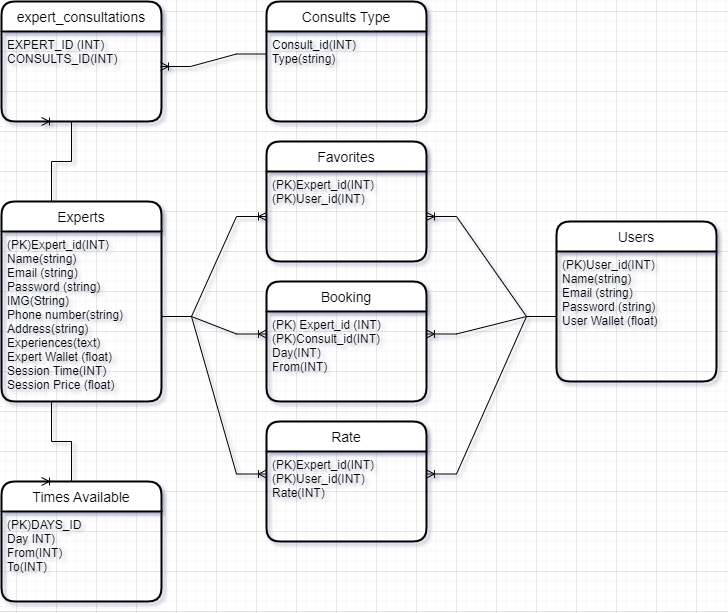

The diagram above was exported from draw.io. Its source (the exported page's mxGraphModel, read from the mxfile embedded in the PNG):
<mxGraphModel dx="880" dy="1562" grid="1" gridSize="10" guides="1" tooltips="1" connect="1" arrows="1" fold="1" page="1" pageScale="1" pageWidth="850" pageHeight="1100" math="0" shadow="0">
  <root>
    <mxCell id="0" />
    <mxCell id="1" parent="0" />
    <mxCell id="bUiPgC6cC3jhWcDNpUaZ-16" value="Experts" style="swimlane;childLayout=stackLayout;horizontal=1;startSize=30;horizontalStack=0;rounded=1;fontSize=14;fontStyle=0;strokeWidth=2;resizeParent=0;resizeLast=1;shadow=0;dashed=0;align=center;" parent="1" vertex="1">
      <mxGeometry x="185" y="30" width="160" height="200" as="geometry" />
    </mxCell>
    <mxCell id="bUiPgC6cC3jhWcDNpUaZ-17" value="(PK)Expert_id(INT)&#10;Name(string)&#10;Email (string)&#10;Password (string)&#10;IMG(String)&#10;Phone number(string)&#10;Address(string)&#10;Experiences(text)&#10;Expert Wallet (float)&#10;Session Time(INT)&#10;Session Price (float)" style="align=left;strokeColor=none;fillColor=none;spacingLeft=4;fontSize=12;verticalAlign=top;resizable=0;rotatable=0;part=1;" parent="bUiPgC6cC3jhWcDNpUaZ-16" vertex="1">
      <mxGeometry y="30" width="160" height="170" as="geometry" />
    </mxCell>
    <mxCell id="bUiPgC6cC3jhWcDNpUaZ-21" value="Users" style="swimlane;childLayout=stackLayout;horizontal=1;startSize=30;horizontalStack=0;rounded=1;fontSize=14;fontStyle=0;strokeWidth=2;resizeParent=0;resizeLast=1;shadow=0;dashed=0;align=center;" parent="1" vertex="1">
      <mxGeometry x="740" y="50" width="160" height="160" as="geometry" />
    </mxCell>
    <mxCell id="bUiPgC6cC3jhWcDNpUaZ-22" value="(PK)User_id(INT)&#10;Name(string)&#10;Email (string)&#10;Password (string)&#10;User Wallet (float)" style="align=left;strokeColor=none;fillColor=none;spacingLeft=4;fontSize=12;verticalAlign=top;resizable=0;rotatable=0;part=1;" parent="bUiPgC6cC3jhWcDNpUaZ-21" vertex="1">
      <mxGeometry y="30" width="160" height="130" as="geometry" />
    </mxCell>
    <mxCell id="bUiPgC6cC3jhWcDNpUaZ-24" value="Booking" style="swimlane;childLayout=stackLayout;horizontal=1;startSize=30;horizontalStack=0;rounded=1;fontSize=14;fontStyle=0;strokeWidth=2;resizeParent=0;resizeLast=1;shadow=0;dashed=0;align=center;" parent="1" vertex="1">
      <mxGeometry x="450" y="110" width="160" height="120" as="geometry" />
    </mxCell>
    <mxCell id="bUiPgC6cC3jhWcDNpUaZ-25" value="(PK) Expert_id (INT)&#10;(PK)Consult_id(INT)&#10;Day(INT)&#10;From(INT)" style="align=left;strokeColor=none;fillColor=none;spacingLeft=4;fontSize=12;verticalAlign=top;resizable=0;rotatable=0;part=1;" parent="bUiPgC6cC3jhWcDNpUaZ-24" vertex="1">
      <mxGeometry y="30" width="160" height="90" as="geometry" />
    </mxCell>
    <mxCell id="bUiPgC6cC3jhWcDNpUaZ-28" value="" style="edgeStyle=entityRelationEdgeStyle;fontSize=12;html=1;endArrow=ERoneToMany;rounded=0;entryX=0;entryY=0.25;entryDx=0;entryDy=0;" parent="1" source="bUiPgC6cC3jhWcDNpUaZ-17" target="bUiPgC6cC3jhWcDNpUaZ-25" edge="1">
      <mxGeometry width="100" height="100" relative="1" as="geometry">
        <mxPoint x="180" y="260" as="sourcePoint" />
        <mxPoint x="260" y="240" as="targetPoint" />
      </mxGeometry>
    </mxCell>
    <mxCell id="bUiPgC6cC3jhWcDNpUaZ-29" value="" style="edgeStyle=entityRelationEdgeStyle;fontSize=12;html=1;endArrow=ERoneToMany;rounded=0;exitX=0;exitY=0.5;exitDx=0;exitDy=0;entryX=1;entryY=0.25;entryDx=0;entryDy=0;" parent="1" source="bUiPgC6cC3jhWcDNpUaZ-22" target="bUiPgC6cC3jhWcDNpUaZ-25" edge="1">
      <mxGeometry width="100" height="100" relative="1" as="geometry">
        <mxPoint x="520" y="210" as="sourcePoint" />
        <mxPoint x="620" y="110" as="targetPoint" />
      </mxGeometry>
    </mxCell>
    <mxCell id="bUiPgC6cC3jhWcDNpUaZ-30" value="Times Available" style="swimlane;childLayout=stackLayout;horizontal=1;startSize=30;horizontalStack=0;rounded=1;fontSize=14;fontStyle=0;strokeWidth=2;resizeParent=0;resizeLast=1;shadow=0;dashed=0;align=center;" parent="1" vertex="1">
      <mxGeometry x="185" y="310" width="160" height="120" as="geometry" />
    </mxCell>
    <mxCell id="bUiPgC6cC3jhWcDNpUaZ-31" value="(PK)DAYS_ID&#10;Day INT)&#10;From(INT)&#10;To(INT)" style="align=left;strokeColor=none;fillColor=none;spacingLeft=4;fontSize=12;verticalAlign=top;resizable=0;rotatable=0;part=1;" parent="bUiPgC6cC3jhWcDNpUaZ-30" vertex="1">
      <mxGeometry y="30" width="160" height="90" as="geometry" />
    </mxCell>
    <mxCell id="bUiPgC6cC3jhWcDNpUaZ-39" value="" style="edgeStyle=entityRelationEdgeStyle;fontSize=12;html=1;endArrow=ERoneToMany;rounded=0;exitX=0.5;exitY=1;exitDx=0;exitDy=0;entryX=0.25;entryY=0;entryDx=0;entryDy=0;" parent="1" source="bUiPgC6cC3jhWcDNpUaZ-17" target="bUiPgC6cC3jhWcDNpUaZ-30" edge="1">
      <mxGeometry width="100" height="100" relative="1" as="geometry">
        <mxPoint x="520" y="360" as="sourcePoint" />
        <mxPoint x="265" y="320" as="targetPoint" />
      </mxGeometry>
    </mxCell>
    <mxCell id="VHARfzl91yzR8uqiC17Z-1" value="Consults Type" style="swimlane;childLayout=stackLayout;horizontal=1;startSize=30;horizontalStack=0;rounded=1;fontSize=14;fontStyle=0;strokeWidth=2;resizeParent=0;resizeLast=1;shadow=0;dashed=0;align=center;" parent="1" vertex="1">
      <mxGeometry x="450" y="-170" width="160" height="120" as="geometry" />
    </mxCell>
    <mxCell id="VHARfzl91yzR8uqiC17Z-2" value="Consult_id(INT)&#10;Type(string)" style="align=left;strokeColor=none;fillColor=none;spacingLeft=4;fontSize=12;verticalAlign=top;resizable=0;rotatable=0;part=1;" parent="VHARfzl91yzR8uqiC17Z-1" vertex="1">
      <mxGeometry y="30" width="160" height="90" as="geometry" />
    </mxCell>
    <mxCell id="L7won6_mCULIC82OTLv4-1" value="expert_consultations" style="swimlane;childLayout=stackLayout;horizontal=1;startSize=30;horizontalStack=0;rounded=1;fontSize=14;fontStyle=0;strokeWidth=2;resizeParent=0;resizeLast=1;shadow=0;dashed=0;align=center;" parent="1" vertex="1">
      <mxGeometry x="185" y="-170" width="160" height="120" as="geometry" />
    </mxCell>
    <mxCell id="L7won6_mCULIC82OTLv4-2" value="EXPERT_ID (INT)&#10;CONSULTS_ID(INT)" style="align=left;strokeColor=none;fillColor=none;spacingLeft=4;fontSize=12;verticalAlign=top;resizable=0;rotatable=0;part=1;" parent="L7won6_mCULIC82OTLv4-1" vertex="1">
      <mxGeometry y="30" width="160" height="90" as="geometry" />
    </mxCell>
    <mxCell id="L7won6_mCULIC82OTLv4-3" value="" style="edgeStyle=entityRelationEdgeStyle;fontSize=12;html=1;endArrow=ERoneToMany;rounded=0;entryX=0.25;entryY=1;entryDx=0;entryDy=0;exitX=0.5;exitY=0;exitDx=0;exitDy=0;" parent="1" source="bUiPgC6cC3jhWcDNpUaZ-16" target="L7won6_mCULIC82OTLv4-2" edge="1">
      <mxGeometry width="100" height="100" relative="1" as="geometry">
        <mxPoint x="160" y="60" as="sourcePoint" />
        <mxPoint x="260" y="-40" as="targetPoint" />
      </mxGeometry>
    </mxCell>
    <mxCell id="L7won6_mCULIC82OTLv4-4" value="" style="edgeStyle=entityRelationEdgeStyle;fontSize=12;html=1;endArrow=ERoneToMany;rounded=0;entryX=0.994;entryY=0.389;entryDx=0;entryDy=0;entryPerimeter=0;exitX=0;exitY=0.25;exitDx=0;exitDy=0;" parent="1" source="VHARfzl91yzR8uqiC17Z-2" target="L7won6_mCULIC82OTLv4-2" edge="1">
      <mxGeometry width="100" height="100" relative="1" as="geometry">
        <mxPoint x="270" y="-20" as="sourcePoint" />
        <mxPoint x="370" y="-120" as="targetPoint" />
      </mxGeometry>
    </mxCell>
    <mxCell id="xqOrjhfhSsIzuqguPBUE-1" value="Favorites" style="swimlane;childLayout=stackLayout;horizontal=1;startSize=30;horizontalStack=0;rounded=1;fontSize=14;fontStyle=0;strokeWidth=2;resizeParent=0;resizeLast=1;shadow=0;dashed=0;align=center;" parent="1" vertex="1">
      <mxGeometry x="450" y="-30" width="160" height="120" as="geometry" />
    </mxCell>
    <mxCell id="xqOrjhfhSsIzuqguPBUE-2" value="(PK)Expert_id(INT)&#10;(PK)User_id(INT)&#10;" style="align=left;strokeColor=none;fillColor=none;spacingLeft=4;fontSize=12;verticalAlign=top;resizable=0;rotatable=0;part=1;fontStyle=0" parent="xqOrjhfhSsIzuqguPBUE-1" vertex="1">
      <mxGeometry y="30" width="160" height="90" as="geometry" />
    </mxCell>
    <mxCell id="xqOrjhfhSsIzuqguPBUE-3" value="" style="edgeStyle=entityRelationEdgeStyle;fontSize=12;html=1;endArrow=ERoneToMany;rounded=0;entryX=0;entryY=0.5;entryDx=0;entryDy=0;exitX=1;exitY=0.5;exitDx=0;exitDy=0;" parent="1" source="bUiPgC6cC3jhWcDNpUaZ-17" target="xqOrjhfhSsIzuqguPBUE-2" edge="1">
      <mxGeometry x="0.5536" y="19" width="100" height="100" relative="1" as="geometry">
        <mxPoint x="330" y="180" as="sourcePoint" />
        <mxPoint x="430" y="80" as="targetPoint" />
        <mxPoint x="1" as="offset" />
      </mxGeometry>
    </mxCell>
    <mxCell id="xqOrjhfhSsIzuqguPBUE-4" value="" style="edgeStyle=entityRelationEdgeStyle;fontSize=12;html=1;endArrow=ERoneToMany;rounded=0;exitX=0;exitY=0.5;exitDx=0;exitDy=0;entryX=1;entryY=0.5;entryDx=0;entryDy=0;" parent="1" source="bUiPgC6cC3jhWcDNpUaZ-22" target="xqOrjhfhSsIzuqguPBUE-2" edge="1">
      <mxGeometry width="100" height="100" relative="1" as="geometry">
        <mxPoint x="670" y="170" as="sourcePoint" />
        <mxPoint x="770" y="70" as="targetPoint" />
      </mxGeometry>
    </mxCell>
    <mxCell id="SMHiZboNbsNWcoH1DQT2-1" value="Rate" style="swimlane;childLayout=stackLayout;horizontal=1;startSize=30;horizontalStack=0;rounded=1;fontSize=14;fontStyle=0;strokeWidth=2;resizeParent=0;resizeLast=1;shadow=0;dashed=0;align=center;" vertex="1" parent="1">
      <mxGeometry x="450" y="250" width="160" height="120" as="geometry" />
    </mxCell>
    <mxCell id="SMHiZboNbsNWcoH1DQT2-2" value="(PK)Expert_id(INT)&#10;(PK)User_id(INT)&#10;Rate(INT)" style="align=left;strokeColor=none;fillColor=none;spacingLeft=4;fontSize=12;verticalAlign=top;resizable=0;rotatable=0;part=1;" vertex="1" parent="SMHiZboNbsNWcoH1DQT2-1">
      <mxGeometry y="30" width="160" height="90" as="geometry" />
    </mxCell>
    <mxCell id="SMHiZboNbsNWcoH1DQT2-3" value="" style="edgeStyle=entityRelationEdgeStyle;fontSize=12;html=1;endArrow=ERoneToMany;rounded=0;exitX=1;exitY=0.5;exitDx=0;exitDy=0;entryX=0;entryY=0.25;entryDx=0;entryDy=0;" edge="1" parent="1" source="bUiPgC6cC3jhWcDNpUaZ-17" target="SMHiZboNbsNWcoH1DQT2-2">
      <mxGeometry width="100" height="100" relative="1" as="geometry">
        <mxPoint x="340" y="310" as="sourcePoint" />
        <mxPoint x="440" y="210" as="targetPoint" />
      </mxGeometry>
    </mxCell>
    <mxCell id="SMHiZboNbsNWcoH1DQT2-4" value="" style="edgeStyle=entityRelationEdgeStyle;fontSize=12;html=1;endArrow=ERoneToMany;rounded=0;exitX=0;exitY=0.5;exitDx=0;exitDy=0;entryX=1;entryY=0.25;entryDx=0;entryDy=0;" edge="1" parent="1" source="bUiPgC6cC3jhWcDNpUaZ-22" target="SMHiZboNbsNWcoH1DQT2-2">
      <mxGeometry width="100" height="100" relative="1" as="geometry">
        <mxPoint x="600" y="380" as="sourcePoint" />
        <mxPoint x="700" y="280" as="targetPoint" />
      </mxGeometry>
    </mxCell>
  </root>
</mxGraphModel>